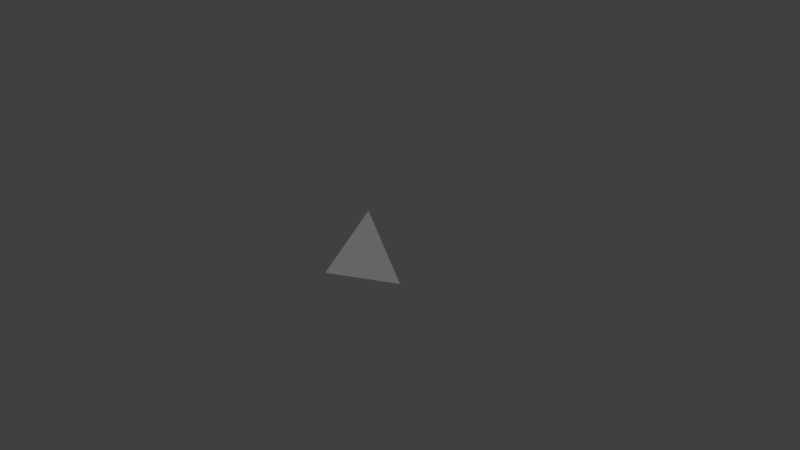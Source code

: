 # Source: d4.blend  (saved by Blender 2.79.0; exported with 4.5.12 LTS)
import bpy
from mathutils import Matrix  # noqa: F401  (used for matrix-valued properties, if any)

bpy.ops.wm.read_factory_settings(use_empty=True)
scene = bpy.context.scene
scene.name = 'Scene'

# ---- collections
col_collection_1 = bpy.data.collections.new('Collection 1'); scene.collection.children.link(col_collection_1)

# ---- world
world_world = bpy.data.worlds.new('World'); scene.world = world_world
world_world.color = (0.05088, 0.05088, 0.05088)
world_world.use_sun_shadow = False
world_world.sun_shadow_jitter_overblur = 0.0
world_world.cycles.sampling_method = 'MANUAL'

# ---- cameras
cam_camera = bpy.data.cameras.new('Camera')
cam_camera.clip_end = 100.0
cam_camera.lens = 35.0
cam_camera.sensor_width = 32.0
cam_camera.sensor_height = 18.0
cam_camera.ortho_scale = 7.314
cam_camera.dof.focus_distance = 0.0
cam_camera.dof.aperture_fstop = 128.0

# ---- lights
light_lamp = bpy.data.lights.new('Lamp', 'SUN')
light_lamp.transmission_factor = 0.0
light_lamp.cutoff_distance = 30.0
light_lamp.angle = 0.1993
light_lamp.energy = 1.0
light_lamp.shadow_buffer_clip_start = 1.001
light_lamp.shadow_soft_size = 0.1
light_lamp.shadow_cascade_max_distance = 1000.0

# ---- meshes
me_plane = bpy.data.meshes.new('Plane')
me_plane.from_pydata([(0.46, -0.1808, 0.3362), (-0.406, 0.3192, 0.3362), (-0.406, -0.6808, 0.3362), (-0.1173, -0.1808, 1.153)], [], [(2, 0, 3), (3, 1, 2), (1, 3, 0), (2, 1, 0)])
_uv = me_plane.uv_layers.new(name='UVMap')
_uv.uv.foreach_set('vector', [0.5, 0.0, 0.75, 0.5, 1.0, 0.0, 0.0, 0.0, 0.25, 0.5, 0.5, 0.0, 0.25, 0.5, 0.5, 1.0, 0.75, 0.5, 0.5, 0.0, 0.25, 0.5, 0.75, 0.5])
_ca = me_plane.color_attributes.new('Col', 'BYTE_COLOR', 'CORNER')
_ca.data.foreach_set('color', [1.0, 1.0, 1.0, 1.0, 1.0, 1.0, 1.0, 1.0, 1.0, 1.0, 1.0, 1.0, 1.0, 1.0, 1.0, 1.0, 1.0, 1.0, 1.0, 1.0, 1.0, 1.0, 1.0, 1.0, 1.0, 1.0, 1.0, 1.0, 1.0, 1.0, 1.0, 1.0, 1.0, 1.0, 1.0, 1.0, 1.0, 1.0, 1.0, 1.0, 1.0, 1.0, 1.0, 1.0, 1.0, 1.0, 1.0, 1.0])
me_plane.use_remesh_preserve_volume = False
me_plane.use_remesh_preserve_attributes = False
me_plane.use_mirror_vertex_groups = False
me_plane.update()

# ---- objects
ob_plane = bpy.data.objects.new('Plane', me_plane)
ob_lamp = bpy.data.objects.new('Lamp', light_lamp)
ob_camera = bpy.data.objects.new('Camera', cam_camera)

# ---- transforms, parenting, visibility, modifiers, constraints
ob_plane.location = (0.1173, 0.1808, -0.5403)
ob_plane.lineart.crease_threshold = 0.0
ob_lamp.location = (4.076, 1.005, 5.904)
ob_lamp.rotation_euler = (0.6503, 0.05522, 1.866)
ob_lamp.lock_rotations_4d = False
ob_lamp.empty_display_type = 'ARROWS'
ob_lamp.color = (0.0, 0.0, 0.0, 0.0)
ob_lamp.lineart.crease_threshold = 0.0
ob_camera.location = (7.481, -6.508, 5.344)
ob_camera.rotation_euler = (1.109, 0.0, 0.8149)
ob_camera.lock_rotations_4d = False
ob_camera.empty_display_type = 'ARROWS'
ob_camera.color = (0.0, 0.0, 0.0, 0.0)
ob_camera.display_type = 'WIRE'
ob_camera.lineart.crease_threshold = 0.0

# ---- collection membership
col_collection_1.objects.link(ob_plane)
col_collection_1.objects.link(ob_lamp)
col_collection_1.objects.link(ob_camera)

# ---- scene / render settings (as saved in the file)
scene.camera = ob_camera
scene.frame_start = 1; scene.frame_end = 250; scene.frame_set(0)
scene.render.engine = 'BLENDER_EEVEE_NEXT'
scene.render.resolution_percentage = 50
scene.render.dither_intensity = 0.0
scene.cycles.use_denoising = False
scene.cycles.samples = 128
scene.cycles.sampling_pattern = 'TABULATED_SOBOL'
scene.cycles.use_adaptive_sampling = False
scene.cycles.use_light_tree = False
scene.cycles.blur_glossy = 0.0
scene.cycles.sample_clamp_indirect = 0.0
scene.view_settings.view_transform = 'Standard'
bpy.context.view_layer.update()
